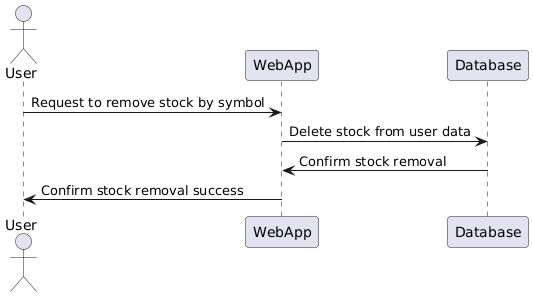

The diagram above was rendered by PlantUML. Its source (embedded in the PNG):
@startuml
actor User
participant WebApp
participant Database

User -> WebApp: Request to remove stock by symbol
WebApp -> Database: Delete stock from user data
Database -> WebApp: Confirm stock removal
WebApp -> User: Confirm stock removal success
@enduml